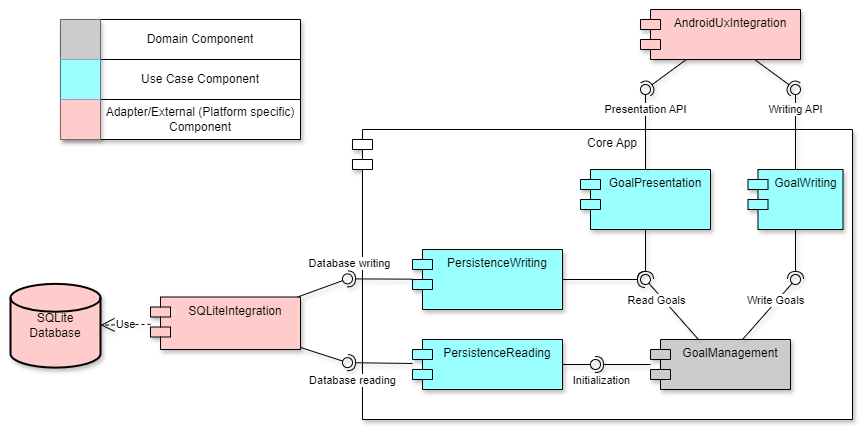

The diagram above was exported from draw.io. Its source (the exported page's mxGraphModel, read from the mxfile embedded in the PNG):
<mxGraphModel dx="2614" dy="771" grid="1" gridSize="10" guides="1" tooltips="1" connect="1" arrows="1" fold="1" page="1" pageScale="1" pageWidth="850" pageHeight="1100" math="0" shadow="0">
  <root>
    <mxCell id="0" />
    <mxCell id="1" parent="0" />
    <mxCell id="aopWvyJ0x_kVKLPerGgl-62" value="Core App" style="shape=module;align=left;spacingLeft=20;align=center;verticalAlign=top;whiteSpace=wrap;html=1;shadow=1;" vertex="1" parent="1">
      <mxGeometry x="72" y="160" width="500" height="290" as="geometry" />
    </mxCell>
    <mxCell id="aopWvyJ0x_kVKLPerGgl-1" value="GoalManagement" style="shape=module;align=left;spacingLeft=20;align=center;verticalAlign=top;whiteSpace=wrap;html=1;fillColor=#CCCCCC;shadow=1;" vertex="1" parent="1">
      <mxGeometry x="370" y="370" width="140" height="50" as="geometry" />
    </mxCell>
    <mxCell id="aopWvyJ0x_kVKLPerGgl-2" value="" style="rounded=0;orthogonalLoop=1;jettySize=auto;html=1;endArrow=halfCircle;endFill=0;endSize=6;strokeWidth=1;sketch=0;shadow=1;" edge="1" target="aopWvyJ0x_kVKLPerGgl-4" parent="1" source="aopWvyJ0x_kVKLPerGgl-1">
      <mxGeometry relative="1" as="geometry">
        <mxPoint x="440" y="335" as="sourcePoint" />
      </mxGeometry>
    </mxCell>
    <mxCell id="aopWvyJ0x_kVKLPerGgl-37" value="Initialization" style="edgeLabel;html=1;align=center;verticalAlign=middle;resizable=0;points=[];shadow=1;" vertex="1" connectable="0" parent="aopWvyJ0x_kVKLPerGgl-2">
      <mxGeometry x="0.3414" relative="1" as="geometry">
        <mxPoint x="-13" y="15" as="offset" />
      </mxGeometry>
    </mxCell>
    <mxCell id="aopWvyJ0x_kVKLPerGgl-3" value="" style="rounded=0;orthogonalLoop=1;jettySize=auto;html=1;endArrow=oval;endFill=0;sketch=0;sourcePerimeterSpacing=0;targetPerimeterSpacing=0;endSize=10;shadow=1;" edge="1" target="aopWvyJ0x_kVKLPerGgl-4" parent="1" source="aopWvyJ0x_kVKLPerGgl-5">
      <mxGeometry relative="1" as="geometry">
        <mxPoint x="400" y="335" as="sourcePoint" />
      </mxGeometry>
    </mxCell>
    <mxCell id="aopWvyJ0x_kVKLPerGgl-4" value="" style="ellipse;whiteSpace=wrap;html=1;align=center;aspect=fixed;fillColor=none;strokeColor=none;resizable=0;perimeter=centerPerimeter;rotatable=0;allowArrows=0;points=[];outlineConnect=1;shadow=1;" vertex="1" parent="1">
      <mxGeometry x="310" y="390" width="10" height="10" as="geometry" />
    </mxCell>
    <mxCell id="aopWvyJ0x_kVKLPerGgl-5" value="PersistenceReading" style="shape=module;align=left;spacingLeft=20;align=center;verticalAlign=top;whiteSpace=wrap;html=1;fillColor=#99FFFF;shadow=1;" vertex="1" parent="1">
      <mxGeometry x="132" y="370" width="150" height="50" as="geometry" />
    </mxCell>
    <mxCell id="aopWvyJ0x_kVKLPerGgl-6" value="PersistenceWriting" style="shape=module;align=left;spacingLeft=20;align=center;verticalAlign=top;whiteSpace=wrap;html=1;fillColor=#99FFFF;shadow=1;" vertex="1" parent="1">
      <mxGeometry x="132" y="280" width="150" height="60" as="geometry" />
    </mxCell>
    <mxCell id="aopWvyJ0x_kVKLPerGgl-7" value="" style="rounded=0;orthogonalLoop=1;jettySize=auto;html=1;endArrow=halfCircle;endFill=0;endSize=6;strokeWidth=1;sketch=0;shadow=1;" edge="1" target="aopWvyJ0x_kVKLPerGgl-9" parent="1" source="aopWvyJ0x_kVKLPerGgl-6">
      <mxGeometry relative="1" as="geometry">
        <mxPoint x="450" y="285" as="sourcePoint" />
      </mxGeometry>
    </mxCell>
    <mxCell id="aopWvyJ0x_kVKLPerGgl-8" value="" style="rounded=0;orthogonalLoop=1;jettySize=auto;html=1;endArrow=oval;endFill=0;sketch=0;sourcePerimeterSpacing=0;targetPerimeterSpacing=0;endSize=10;shadow=1;" edge="1" target="aopWvyJ0x_kVKLPerGgl-9" parent="1" source="aopWvyJ0x_kVKLPerGgl-1">
      <mxGeometry relative="1" as="geometry">
        <mxPoint x="410" y="285" as="sourcePoint" />
      </mxGeometry>
    </mxCell>
    <mxCell id="aopWvyJ0x_kVKLPerGgl-10" value="Read Goals" style="edgeLabel;html=1;align=center;verticalAlign=middle;resizable=0;points=[];shadow=1;" vertex="1" connectable="0" parent="aopWvyJ0x_kVKLPerGgl-8">
      <mxGeometry x="0.5955" relative="1" as="geometry">
        <mxPoint y="8" as="offset" />
      </mxGeometry>
    </mxCell>
    <mxCell id="aopWvyJ0x_kVKLPerGgl-9" value="" style="ellipse;whiteSpace=wrap;html=1;align=center;aspect=fixed;fillColor=none;strokeColor=none;resizable=0;perimeter=centerPerimeter;rotatable=0;allowArrows=0;points=[];outlineConnect=1;shadow=1;" vertex="1" parent="1">
      <mxGeometry x="360" y="305" width="10" height="10" as="geometry" />
    </mxCell>
    <mxCell id="aopWvyJ0x_kVKLPerGgl-13" value="GoalPresentation" style="shape=module;align=left;spacingLeft=20;align=center;verticalAlign=top;whiteSpace=wrap;html=1;fillColor=#99FFFF;shadow=1;" vertex="1" parent="1">
      <mxGeometry x="300" y="200" width="130" height="60" as="geometry" />
    </mxCell>
    <mxCell id="aopWvyJ0x_kVKLPerGgl-14" value="" style="rounded=0;orthogonalLoop=1;jettySize=auto;html=1;endArrow=halfCircle;endFill=0;endSize=6;strokeWidth=1;sketch=0;fontSize=12;curved=1;entryX=0.783;entryY=0.206;entryDx=0;entryDy=0;entryPerimeter=0;shadow=1;" edge="1" target="aopWvyJ0x_kVKLPerGgl-9" parent="1" source="aopWvyJ0x_kVKLPerGgl-13">
      <mxGeometry relative="1" as="geometry">
        <mxPoint x="415" y="285" as="sourcePoint" />
        <mxPoint x="470" y="300" as="targetPoint" />
      </mxGeometry>
    </mxCell>
    <mxCell id="aopWvyJ0x_kVKLPerGgl-15" value="" style="ellipse;whiteSpace=wrap;html=1;align=center;aspect=fixed;fillColor=none;strokeColor=none;resizable=0;perimeter=centerPerimeter;rotatable=0;allowArrows=0;points=[];outlineConnect=1;shadow=1;" vertex="1" parent="1">
      <mxGeometry x="390" y="280" width="10" height="10" as="geometry" />
    </mxCell>
    <mxCell id="aopWvyJ0x_kVKLPerGgl-18" value="" style="ellipse;whiteSpace=wrap;html=1;align=center;aspect=fixed;fillColor=none;strokeColor=none;resizable=0;perimeter=centerPerimeter;rotatable=0;allowArrows=0;points=[];outlineConnect=1;shadow=1;" vertex="1" parent="1">
      <mxGeometry x="405" y="280" width="10" height="10" as="geometry" />
    </mxCell>
    <mxCell id="aopWvyJ0x_kVKLPerGgl-21" value="" style="ellipse;whiteSpace=wrap;html=1;align=center;aspect=fixed;fillColor=none;strokeColor=none;resizable=0;perimeter=centerPerimeter;rotatable=0;allowArrows=0;points=[];outlineConnect=1;shadow=1;" vertex="1" parent="1">
      <mxGeometry x="390" y="280" width="10" height="10" as="geometry" />
    </mxCell>
    <mxCell id="aopWvyJ0x_kVKLPerGgl-22" value="GoalWriting" style="shape=module;align=left;spacingLeft=20;align=center;verticalAlign=top;whiteSpace=wrap;html=1;fillColor=#99FFFF;shadow=1;" vertex="1" parent="1">
      <mxGeometry x="467.5" y="200" width="95" height="60" as="geometry" />
    </mxCell>
    <mxCell id="aopWvyJ0x_kVKLPerGgl-24" value="" style="ellipse;whiteSpace=wrap;html=1;align=center;aspect=fixed;fillColor=none;strokeColor=none;resizable=0;perimeter=centerPerimeter;rotatable=0;allowArrows=0;points=[];outlineConnect=1;shadow=1;" vertex="1" parent="1">
      <mxGeometry x="420" y="300" width="10" height="10" as="geometry" />
    </mxCell>
    <mxCell id="aopWvyJ0x_kVKLPerGgl-25" value="" style="rounded=0;orthogonalLoop=1;jettySize=auto;html=1;endArrow=halfCircle;endFill=0;endSize=6;strokeWidth=1;sketch=0;shadow=1;" edge="1" target="aopWvyJ0x_kVKLPerGgl-27" parent="1" source="aopWvyJ0x_kVKLPerGgl-22">
      <mxGeometry relative="1" as="geometry">
        <mxPoint x="450" y="305" as="sourcePoint" />
      </mxGeometry>
    </mxCell>
    <mxCell id="aopWvyJ0x_kVKLPerGgl-26" value="" style="rounded=0;orthogonalLoop=1;jettySize=auto;html=1;endArrow=oval;endFill=0;sketch=0;sourcePerimeterSpacing=0;targetPerimeterSpacing=0;endSize=10;entryX=1.401;entryY=0.688;entryDx=0;entryDy=0;entryPerimeter=0;shadow=1;" edge="1" target="aopWvyJ0x_kVKLPerGgl-27" parent="1" source="aopWvyJ0x_kVKLPerGgl-1">
      <mxGeometry relative="1" as="geometry">
        <mxPoint x="410" y="305" as="sourcePoint" />
      </mxGeometry>
    </mxCell>
    <mxCell id="aopWvyJ0x_kVKLPerGgl-28" value="Write Goals" style="edgeLabel;html=1;align=center;verticalAlign=middle;resizable=0;points=[];shadow=1;" vertex="1" connectable="0" parent="aopWvyJ0x_kVKLPerGgl-26">
      <mxGeometry x="0.2556" y="2" relative="1" as="geometry">
        <mxPoint as="offset" />
      </mxGeometry>
    </mxCell>
    <mxCell id="aopWvyJ0x_kVKLPerGgl-27" value="" style="ellipse;whiteSpace=wrap;html=1;align=center;aspect=fixed;fillColor=none;strokeColor=none;resizable=0;perimeter=centerPerimeter;rotatable=0;allowArrows=0;points=[];outlineConnect=1;shadow=1;" vertex="1" parent="1">
      <mxGeometry x="510" y="305" width="10" height="10" as="geometry" />
    </mxCell>
    <mxCell id="aopWvyJ0x_kVKLPerGgl-29" value="SQLiteIntegration" style="shape=module;align=left;spacingLeft=20;align=center;verticalAlign=top;whiteSpace=wrap;html=1;fillColor=#FFCCCC;shadow=1;" vertex="1" parent="1">
      <mxGeometry x="-130" y="327.5" width="150" height="52.5" as="geometry" />
    </mxCell>
    <mxCell id="aopWvyJ0x_kVKLPerGgl-31" value="" style="rounded=0;orthogonalLoop=1;jettySize=auto;html=1;endArrow=halfCircle;endFill=0;endSize=6;strokeWidth=1;sketch=0;shadow=1;" edge="1" target="aopWvyJ0x_kVKLPerGgl-33" parent="1" source="aopWvyJ0x_kVKLPerGgl-6">
      <mxGeometry relative="1" as="geometry">
        <mxPoint x="32" y="285" as="sourcePoint" />
      </mxGeometry>
    </mxCell>
    <mxCell id="aopWvyJ0x_kVKLPerGgl-32" value="" style="rounded=0;orthogonalLoop=1;jettySize=auto;html=1;endArrow=oval;endFill=0;sketch=0;sourcePerimeterSpacing=0;targetPerimeterSpacing=0;endSize=10;shadow=1;" edge="1" target="aopWvyJ0x_kVKLPerGgl-33" parent="1" source="aopWvyJ0x_kVKLPerGgl-29">
      <mxGeometry relative="1" as="geometry">
        <mxPoint x="-8" y="285" as="sourcePoint" />
      </mxGeometry>
    </mxCell>
    <mxCell id="aopWvyJ0x_kVKLPerGgl-38" value="Database writing" style="edgeLabel;html=1;align=center;verticalAlign=middle;resizable=0;points=[];shadow=1;" vertex="1" connectable="0" parent="aopWvyJ0x_kVKLPerGgl-32">
      <mxGeometry x="0.1599" y="2" relative="1" as="geometry">
        <mxPoint x="23" y="-22" as="offset" />
      </mxGeometry>
    </mxCell>
    <mxCell id="aopWvyJ0x_kVKLPerGgl-33" value="" style="ellipse;whiteSpace=wrap;html=1;align=center;aspect=fixed;fillColor=none;strokeColor=none;resizable=0;perimeter=centerPerimeter;rotatable=0;allowArrows=0;points=[];outlineConnect=1;shadow=1;" vertex="1" parent="1">
      <mxGeometry x="62" y="304.37" width="10" height="10" as="geometry" />
    </mxCell>
    <mxCell id="aopWvyJ0x_kVKLPerGgl-34" value="" style="rounded=0;orthogonalLoop=1;jettySize=auto;html=1;endArrow=halfCircle;endFill=0;endSize=6;strokeWidth=1;sketch=0;shadow=1;" edge="1" target="aopWvyJ0x_kVKLPerGgl-36" parent="1" source="aopWvyJ0x_kVKLPerGgl-5">
      <mxGeometry relative="1" as="geometry">
        <mxPoint x="102" y="415" as="sourcePoint" />
      </mxGeometry>
    </mxCell>
    <mxCell id="aopWvyJ0x_kVKLPerGgl-35" value="" style="rounded=0;orthogonalLoop=1;jettySize=auto;html=1;endArrow=oval;endFill=0;sketch=0;sourcePerimeterSpacing=0;targetPerimeterSpacing=0;endSize=10;shadow=1;" edge="1" target="aopWvyJ0x_kVKLPerGgl-36" parent="1" source="aopWvyJ0x_kVKLPerGgl-29">
      <mxGeometry relative="1" as="geometry">
        <mxPoint x="62" y="415" as="sourcePoint" />
      </mxGeometry>
    </mxCell>
    <mxCell id="aopWvyJ0x_kVKLPerGgl-39" value="Database reading" style="edgeLabel;html=1;align=center;verticalAlign=middle;resizable=0;points=[];shadow=1;" vertex="1" connectable="0" parent="aopWvyJ0x_kVKLPerGgl-35">
      <mxGeometry x="0.0734" y="2" relative="1" as="geometry">
        <mxPoint x="25" y="26" as="offset" />
      </mxGeometry>
    </mxCell>
    <mxCell id="aopWvyJ0x_kVKLPerGgl-36" value="" style="ellipse;whiteSpace=wrap;html=1;align=center;aspect=fixed;fillColor=none;strokeColor=none;resizable=0;perimeter=centerPerimeter;rotatable=0;allowArrows=0;points=[];outlineConnect=1;shadow=1;" vertex="1" parent="1">
      <mxGeometry x="62" y="388.12" width="10" height="10" as="geometry" />
    </mxCell>
    <mxCell id="aopWvyJ0x_kVKLPerGgl-43" value="" style="rounded=0;orthogonalLoop=1;jettySize=auto;html=1;endArrow=halfCircle;endFill=0;endSize=6;strokeWidth=1;sketch=0;shadow=1;" edge="1" target="aopWvyJ0x_kVKLPerGgl-45" parent="1" source="aopWvyJ0x_kVKLPerGgl-46">
      <mxGeometry relative="1" as="geometry">
        <mxPoint x="390" y="105" as="sourcePoint" />
      </mxGeometry>
    </mxCell>
    <mxCell id="aopWvyJ0x_kVKLPerGgl-44" value="Presentation API" style="rounded=0;orthogonalLoop=1;jettySize=auto;html=1;endArrow=oval;endFill=0;sketch=0;sourcePerimeterSpacing=0;targetPerimeterSpacing=0;endSize=10;shadow=1;" edge="1" target="aopWvyJ0x_kVKLPerGgl-45" parent="1" source="aopWvyJ0x_kVKLPerGgl-13">
      <mxGeometry x="0.5" relative="1" as="geometry">
        <mxPoint x="350" y="105" as="sourcePoint" />
        <mxPoint as="offset" />
      </mxGeometry>
    </mxCell>
    <mxCell id="aopWvyJ0x_kVKLPerGgl-45" value="" style="ellipse;whiteSpace=wrap;html=1;align=center;aspect=fixed;fillColor=none;strokeColor=none;resizable=0;perimeter=centerPerimeter;rotatable=0;allowArrows=0;points=[];outlineConnect=1;shadow=1;" vertex="1" parent="1">
      <mxGeometry x="360" y="115" width="10" height="10" as="geometry" />
    </mxCell>
    <mxCell id="aopWvyJ0x_kVKLPerGgl-46" value="AndroidUxIntegration" style="shape=module;align=left;spacingLeft=20;align=center;verticalAlign=top;whiteSpace=wrap;html=1;fillColor=#FFCCCC;shadow=1;" vertex="1" parent="1">
      <mxGeometry x="360" y="40" width="160" height="50" as="geometry" />
    </mxCell>
    <mxCell id="aopWvyJ0x_kVKLPerGgl-47" value="" style="rounded=0;orthogonalLoop=1;jettySize=auto;html=1;endArrow=halfCircle;endFill=0;endSize=6;strokeWidth=1;sketch=0;shadow=1;" edge="1" target="aopWvyJ0x_kVKLPerGgl-49" parent="1" source="aopWvyJ0x_kVKLPerGgl-46">
      <mxGeometry relative="1" as="geometry">
        <mxPoint x="563" y="125" as="sourcePoint" />
      </mxGeometry>
    </mxCell>
    <mxCell id="aopWvyJ0x_kVKLPerGgl-48" value="Writing API" style="rounded=0;orthogonalLoop=1;jettySize=auto;html=1;endArrow=oval;endFill=0;sketch=0;sourcePerimeterSpacing=0;targetPerimeterSpacing=0;endSize=10;shadow=1;" edge="1" target="aopWvyJ0x_kVKLPerGgl-49" parent="1" source="aopWvyJ0x_kVKLPerGgl-22">
      <mxGeometry x="0.5" relative="1" as="geometry">
        <mxPoint x="523" y="125" as="sourcePoint" />
        <mxPoint as="offset" />
      </mxGeometry>
    </mxCell>
    <mxCell id="aopWvyJ0x_kVKLPerGgl-49" value="" style="ellipse;whiteSpace=wrap;html=1;align=center;aspect=fixed;fillColor=none;strokeColor=none;resizable=0;perimeter=centerPerimeter;rotatable=0;allowArrows=0;points=[];outlineConnect=1;shadow=1;" vertex="1" parent="1">
      <mxGeometry x="510" y="115" width="10" height="10" as="geometry" />
    </mxCell>
    <mxCell id="aopWvyJ0x_kVKLPerGgl-50" value="SQLite&lt;div&gt;Database&lt;/div&gt;" style="strokeWidth=2;html=1;shape=mxgraph.flowchart.database;whiteSpace=wrap;fillColor=#FFCCCC;shadow=1;" vertex="1" parent="1">
      <mxGeometry x="-270" y="314.37" width="90" height="83.75" as="geometry" />
    </mxCell>
    <mxCell id="aopWvyJ0x_kVKLPerGgl-51" value="Use" style="endArrow=open;endSize=12;dashed=1;html=1;rounded=0;shadow=1;" edge="1" parent="1" source="aopWvyJ0x_kVKLPerGgl-29" target="aopWvyJ0x_kVKLPerGgl-50">
      <mxGeometry width="160" relative="1" as="geometry">
        <mxPoint x="212" y="330" as="sourcePoint" />
        <mxPoint x="372" y="330" as="targetPoint" />
      </mxGeometry>
    </mxCell>
    <mxCell id="aopWvyJ0x_kVKLPerGgl-52" value="" style="shape=table;startSize=0;container=1;collapsible=0;childLayout=tableLayout;shadow=1;" vertex="1" parent="1">
      <mxGeometry x="-220" y="50" width="240" height="120" as="geometry" />
    </mxCell>
    <mxCell id="aopWvyJ0x_kVKLPerGgl-53" value="" style="shape=tableRow;horizontal=0;startSize=0;swimlaneHead=0;swimlaneBody=0;strokeColor=inherit;top=0;left=0;bottom=0;right=0;collapsible=0;dropTarget=0;fillColor=none;points=[[0,0.5],[1,0.5]];portConstraint=eastwest;shadow=1;" vertex="1" parent="aopWvyJ0x_kVKLPerGgl-52">
      <mxGeometry width="240" height="40" as="geometry" />
    </mxCell>
    <mxCell id="aopWvyJ0x_kVKLPerGgl-54" value="" style="shape=partialRectangle;html=1;whiteSpace=wrap;connectable=0;strokeColor=#000000;overflow=hidden;fillColor=#CCCCCC;top=0;left=0;bottom=0;right=0;pointerEvents=1;shadow=1;" vertex="1" parent="aopWvyJ0x_kVKLPerGgl-53">
      <mxGeometry width="40" height="40" as="geometry">
        <mxRectangle width="40" height="40" as="alternateBounds" />
      </mxGeometry>
    </mxCell>
    <mxCell id="aopWvyJ0x_kVKLPerGgl-55" value="Domain Component" style="shape=partialRectangle;html=1;whiteSpace=wrap;connectable=0;strokeColor=inherit;overflow=hidden;fillColor=none;top=0;left=0;bottom=0;right=0;pointerEvents=1;shadow=1;" vertex="1" parent="aopWvyJ0x_kVKLPerGgl-53">
      <mxGeometry x="40" width="200" height="40" as="geometry">
        <mxRectangle width="200" height="40" as="alternateBounds" />
      </mxGeometry>
    </mxCell>
    <mxCell id="aopWvyJ0x_kVKLPerGgl-56" value="" style="shape=tableRow;horizontal=0;startSize=0;swimlaneHead=0;swimlaneBody=0;strokeColor=inherit;top=0;left=0;bottom=0;right=0;collapsible=0;dropTarget=0;fillColor=none;points=[[0,0.5],[1,0.5]];portConstraint=eastwest;shadow=1;" vertex="1" parent="aopWvyJ0x_kVKLPerGgl-52">
      <mxGeometry y="40" width="240" height="40" as="geometry" />
    </mxCell>
    <mxCell id="aopWvyJ0x_kVKLPerGgl-57" value="" style="shape=partialRectangle;html=1;whiteSpace=wrap;connectable=0;strokeColor=#000000;overflow=hidden;fillColor=#99FFFF;top=0;left=0;bottom=0;right=0;pointerEvents=1;shadow=1;" vertex="1" parent="aopWvyJ0x_kVKLPerGgl-56">
      <mxGeometry width="40" height="40" as="geometry">
        <mxRectangle width="40" height="40" as="alternateBounds" />
      </mxGeometry>
    </mxCell>
    <mxCell id="aopWvyJ0x_kVKLPerGgl-58" value="Use Case Component" style="shape=partialRectangle;html=1;whiteSpace=wrap;connectable=0;strokeColor=inherit;overflow=hidden;fillColor=none;top=0;left=0;bottom=0;right=0;pointerEvents=1;shadow=1;" vertex="1" parent="aopWvyJ0x_kVKLPerGgl-56">
      <mxGeometry x="40" width="200" height="40" as="geometry">
        <mxRectangle width="200" height="40" as="alternateBounds" />
      </mxGeometry>
    </mxCell>
    <mxCell id="aopWvyJ0x_kVKLPerGgl-59" value="" style="shape=tableRow;horizontal=0;startSize=0;swimlaneHead=0;swimlaneBody=0;strokeColor=inherit;top=0;left=0;bottom=0;right=0;collapsible=0;dropTarget=0;fillColor=none;points=[[0,0.5],[1,0.5]];portConstraint=eastwest;shadow=1;" vertex="1" parent="aopWvyJ0x_kVKLPerGgl-52">
      <mxGeometry y="80" width="240" height="40" as="geometry" />
    </mxCell>
    <mxCell id="aopWvyJ0x_kVKLPerGgl-60" value="" style="shape=partialRectangle;html=1;whiteSpace=wrap;connectable=0;strokeColor=#000000;overflow=hidden;fillColor=#FFCCCC;top=0;left=0;bottom=0;right=0;pointerEvents=1;shadow=1;" vertex="1" parent="aopWvyJ0x_kVKLPerGgl-59">
      <mxGeometry width="40" height="40" as="geometry">
        <mxRectangle width="40" height="40" as="alternateBounds" />
      </mxGeometry>
    </mxCell>
    <mxCell id="aopWvyJ0x_kVKLPerGgl-61" value="Adapter/External (Platform specific)&lt;div&gt;Component&lt;/div&gt;" style="shape=partialRectangle;html=1;whiteSpace=wrap;connectable=0;strokeColor=inherit;overflow=hidden;fillColor=none;top=0;left=0;bottom=0;right=0;pointerEvents=1;shadow=1;" vertex="1" parent="aopWvyJ0x_kVKLPerGgl-59">
      <mxGeometry x="40" width="200" height="40" as="geometry">
        <mxRectangle width="200" height="40" as="alternateBounds" />
      </mxGeometry>
    </mxCell>
  </root>
</mxGraphModel>